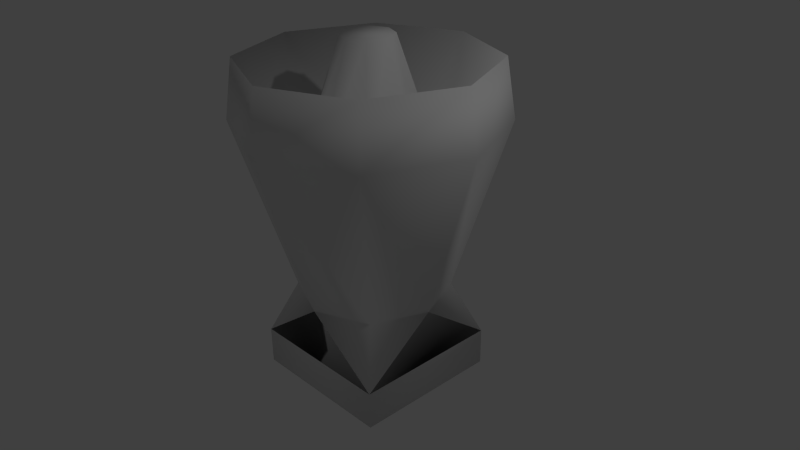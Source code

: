 # Source: thrustser3.blend  (saved by Blender 2.69.0; exported with 4.5.12 LTS)
import bpy
from mathutils import Matrix  # noqa: F401  (used for matrix-valued properties, if any)

bpy.ops.wm.read_factory_settings(use_empty=True)
scene = bpy.context.scene
scene.name = 'Scene'

# ---- collections
col_collection_1 = bpy.data.collections.new('Collection 1'); scene.collection.children.link(col_collection_1)

# ---- materials (node trees are filled in below, after node groups)
mat_material = bpy.data.materials.new('Material')
mat_material.alpha_threshold = 0.0
mat_material.use_transparent_shadow = False
mat_material.roughness = 0.5
mat_material.line_color = (0.0, 0.0, 0.0, 1.0)

# ---- material node trees

# ---- world
world_world = bpy.data.worlds.new('World'); scene.world = world_world
world_world.color = (0.05088, 0.05088, 0.05088)
world_world.use_sun_shadow = False
world_world.sun_shadow_jitter_overblur = 0.0
world_world.cycles.sampling_method = 'MANUAL'
world_world.cycles.sample_map_resolution = 256

# ---- cameras
cam_camera = bpy.data.cameras.new('Camera')
cam_camera.clip_end = 100.0
cam_camera.lens = 35.0
cam_camera.sensor_width = 32.0
cam_camera.sensor_height = 18.0
cam_camera.ortho_scale = 7.314
cam_camera.dof.focus_distance = 0.0
cam_camera.dof.aperture_fstop = 128.0

# ---- lights
light_lamp = bpy.data.lights.new('Lamp', 'POINT')
light_lamp.transmission_factor = 0.0
light_lamp.cutoff_distance = 30.0
light_lamp.energy = 100.0
light_lamp.shadow_buffer_clip_start = 1.001
light_lamp.shadow_soft_size = 0.1
light_lamp.shadow_maximum_resolution = 0.006
light_lamp.use_absolute_resolution = True
light_lamp.cycles.use_multiple_importance_sampling = False

# ---- meshes
me_cube = bpy.data.meshes.new('Cube')
me_cube.from_pydata([(-0.8669, 1.054e-07, 1.242), (-1.608, 1.812e-08, 2.597), (-1.137, -1.137, 2.597), (-0.613, 0.613, 1.242), (-1.137, 1.137, 2.597), (-3.172e-08, -1.608, 2.597), (-3.38e-08, 0.8669, 1.242), (0.613, 0.613, 1.242), (1.608, -2.215e-07, 2.597), (0.8669, 3.232e-08, 1.242), (1.137, 1.137, 2.597), (0.613, -0.613, 1.242), (1.137, -1.137, 2.597), (-3.172e-08, 1.608, 2.597), (-3.38e-08, -0.8669, 1.242), (-0.613, -0.613, 1.242), (-1.0, 0.0, -0.427), (-3.172e-08, -1.727, 1.823), (-1.0, 1.0, -1.154), (-0.7071, 0.7071, -0.427), (0.0, 1.0, -0.427), (-0.3295, 1.786e-07, 2.871), (0.7071, -0.7071, -0.427), (1.0, 1.0, -1.154), (1.0, -1.49e-07, -0.427), (0.233, 0.233, 2.871), (0.7071, 0.7071, -0.427), (1.0, -1.0, -1.154), (0.0, -1.0, -0.427), (-1.63e-07, 0.3295, 2.871), (-1.221, -1.221, 1.823), (-1.0, -1.0, -1.154), (-0.7071, -0.7071, -0.427), (-0.233, 0.233, 2.871), (-1.727, -2.98e-08, 1.823), (-1.221, 1.221, 1.823), (-3.172e-08, 1.727, 1.823), (1.221, 1.221, 1.823), (1.727, -2.694e-07, 1.823), (1.221, -1.221, 1.823), (-1.0, -1.0, -1.654), (-1.0, 1.0, -1.654), (1.0, 1.0, -1.654), (1.0, -1.0, -1.654), (0.3295, 1.508e-07, 2.871), (0.233, -0.233, 2.871), (-1.63e-07, -0.3295, 2.871), (-0.233, -0.233, 2.871)], [], [(1, 0, 3, 4), (5, 2, 30, 17), (10, 8, 38, 37), (13, 10, 37, 36), (8, 9, 11, 12), (11, 9, 44, 45), (32, 16, 31), (16, 18, 20, 23, 24, 27, 28, 31), (31, 18, 41, 40), (18, 23, 42, 41), (27, 31, 28), (27, 31, 40, 43), (40, 41, 42, 43), (23, 27, 43, 42), (10, 7, 9, 8), (13, 6, 7, 10), (19, 35, 36, 20), (4, 3, 6, 13), (16, 31, 18), (18, 23, 20), (23, 27, 24), (0, 15, 47, 21), (2, 15, 0, 1), (2, 1, 34, 30), (1, 4, 35, 34), (4, 13, 36, 35), (8, 12, 39, 38), (12, 5, 17, 39), (5, 14, 15, 2), (12, 11, 14, 5), (14, 11, 45, 46), (22, 39, 17, 28), (28, 17, 30, 32), (32, 30, 34, 16), (16, 34, 35, 19), (16, 19, 18), (22, 28, 27), (28, 32, 31), (15, 14, 46, 47), (21, 47, 46, 45, 44, 25, 29, 33), (20, 36, 37, 26), (20, 26, 23), (19, 20, 18), (26, 24, 23), (24, 22, 27), (24, 38, 39, 22), (26, 37, 38, 24), (9, 7, 25, 44), (7, 6, 29, 25), (6, 3, 33, 29), (3, 0, 21, 33)])
me_cube.polygons.foreach_set('use_smooth', [True] * 51)
me_cube.materials.append(mat_material)
me_cube.use_remesh_preserve_volume = False
me_cube.use_remesh_preserve_attributes = False
me_cube.use_mirror_vertex_groups = False
me_cube.update()

# ---- objects
ob_cube = bpy.data.objects.new('Cube', me_cube)
ob_lamp = bpy.data.objects.new('Lamp', light_lamp)
ob_camera = bpy.data.objects.new('Camera', cam_camera)

# ---- transforms, parenting, visibility, modifiers, constraints
ob_cube.location = (0.0, 0.0, 0.0)
ob_cube.lock_rotations_4d = False
ob_cube.empty_display_type = 'ARROWS'
ob_cube.lineart.crease_threshold = 0.0
ob_lamp.location = (4.076, 1.005, 5.904)
ob_lamp.rotation_euler = (0.6503, 0.05522, 1.866)
ob_lamp.lock_rotations_4d = False
ob_lamp.empty_display_type = 'ARROWS'
ob_lamp.color = (0.0, 0.0, 0.0, 0.0)
ob_lamp.lineart.crease_threshold = 0.0
ob_camera.location = (7.481, -6.508, 5.344)
ob_camera.rotation_euler = (1.109, 0.01082, 0.8149)
ob_camera.lock_rotations_4d = False
ob_camera.empty_display_type = 'ARROWS'
ob_camera.color = (0.0, 0.0, 0.0, 0.0)
ob_camera.display_type = 'WIRE'
ob_camera.lineart.crease_threshold = 0.0

# ---- collection membership
col_collection_1.objects.link(ob_cube)
col_collection_1.objects.link(ob_lamp)
col_collection_1.objects.link(ob_camera)

# ---- scene / render settings (as saved in the file)
scene.camera = ob_camera
scene.frame_start = 1; scene.frame_end = 250; scene.frame_set(1)
scene.render.engine = 'BLENDER_EEVEE_NEXT'
scene.render.image_settings.compression = 90
scene.render.resolution_percentage = 50
scene.render.dither_intensity = 0.0
scene.cycles.use_denoising = False
scene.cycles.samples = 10
scene.cycles.sampling_pattern = 'TABULATED_SOBOL'
scene.cycles.light_sampling_threshold = 0.0
scene.cycles.use_adaptive_sampling = False
scene.cycles.use_light_tree = False
scene.cycles.blur_glossy = 0.0
scene.cycles.volume_bounces = 1
scene.cycles.pixel_filter_type = 'GAUSSIAN'
scene.cycles.sample_clamp_indirect = 0.0
scene.view_settings.view_transform = 'Standard'
bpy.context.view_layer.update()
